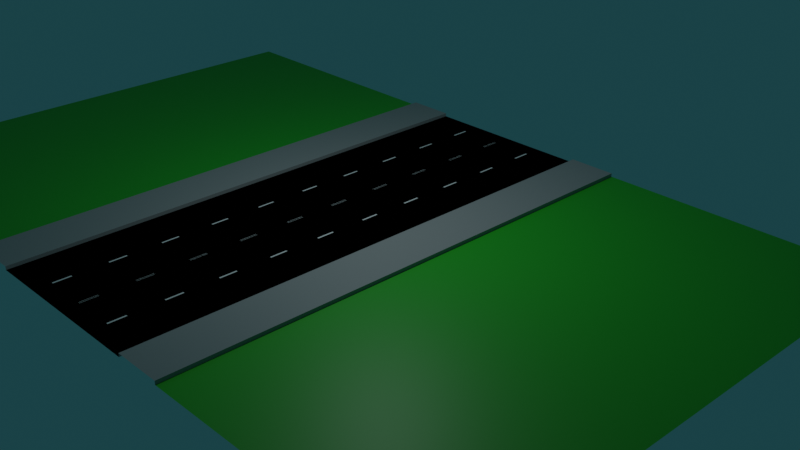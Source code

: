 # Source: DrogaMiasto2.blend  (saved by Blender 2.82.7; exported with 4.5.12 LTS)
import bpy
from mathutils import Matrix  # noqa: F401  (used for matrix-valued properties, if any)

bpy.ops.wm.read_factory_settings(use_empty=True)
scene = bpy.context.scene
scene.name = 'Scene'

# ---- collections
col_collection = bpy.data.collections.new('Collection'); scene.collection.children.link(col_collection)

# ---- materials (node trees are filled in below, after node groups)
mat_droga = bpy.data.materials.new('Droga')
mat_droga.use_transparent_shadow = False
mat_pasy = bpy.data.materials.new('pasy')
mat_pasy.use_transparent_shadow = False
mat_chodnik = bpy.data.materials.new('Chodnik')
mat_chodnik.use_transparent_shadow = False
mat_trawa = bpy.data.materials.new('Trawa')
mat_trawa.use_transparent_shadow = False

# ---- material node trees
mat_droga.use_nodes = True; mat_droga.node_tree.nodes.clear()
_N = mat_droga.node_tree.nodes; _L = mat_droga.node_tree.links
n0 = _N.new('ShaderNodeOutputMaterial'); n0.name = 'Material Output'; n0.location = (300, 300)
n1 = _N.new('ShaderNodeBsdfPrincipled'); n1.name = 'Principled BSDF'; n1.location = (10, 300)
n1.distribution = 'GGX'
n1.subsurface_method = 'BURLEY'
n1.inputs[0].default_value = (0.0, 0.0, 0.0, 1.0)
n1.inputs[2].default_value = 1.0
n1.inputs[3].default_value = 1.45
n1.inputs[13].default_value = 0.0
n1.inputs[27].default_value = (0.0, 0.0, 0.0, 1.0)
n1.inputs[28].default_value = 1.0
_L.new(n1.outputs[0], n0.inputs[0])
n0.is_active_output = True
mat_pasy.use_nodes = True; mat_pasy.node_tree.nodes.clear()
_N = mat_pasy.node_tree.nodes; _L = mat_pasy.node_tree.links
n0 = _N.new('ShaderNodeOutputMaterial'); n0.name = 'Material Output'; n0.location = (300, 300)
n1 = _N.new('ShaderNodeBsdfPrincipled'); n1.name = 'Principled BSDF'; n1.location = (10, 300)
n1.distribution = 'GGX'
n1.subsurface_method = 'BURLEY'
n1.inputs[3].default_value = 1.45
n1.inputs[27].default_value = (0.0, 0.0, 0.0, 1.0)
n1.inputs[28].default_value = 1.0
_L.new(n1.outputs[0], n0.inputs[0])
n0.is_active_output = True
mat_chodnik.use_nodes = True; mat_chodnik.node_tree.nodes.clear()
_N = mat_chodnik.node_tree.nodes; _L = mat_chodnik.node_tree.links
n0 = _N.new('ShaderNodeOutputMaterial'); n0.name = 'Material Output'; n0.location = (300, 300)
n1 = _N.new('ShaderNodeBsdfPrincipled'); n1.name = 'Principled BSDF'; n1.location = (10, 300)
n1.distribution = 'GGX'
n1.subsurface_method = 'BURLEY'
n1.inputs[0].default_value = (0.3185, 0.3185, 0.3185, 1.0)
n1.inputs[3].default_value = 1.45
n1.inputs[27].default_value = (0.0, 0.0, 0.0, 1.0)
n1.inputs[28].default_value = 1.0
_L.new(n1.outputs[0], n0.inputs[0])
n0.is_active_output = True
mat_trawa.use_nodes = True; mat_trawa.node_tree.nodes.clear()
_N = mat_trawa.node_tree.nodes; _L = mat_trawa.node_tree.links
n0 = _N.new('ShaderNodeOutputMaterial'); n0.name = 'Material Output'; n0.location = (300, 300)
n1 = _N.new('ShaderNodeBsdfPrincipled'); n1.name = 'Principled BSDF'; n1.location = (10, 300)
n1.distribution = 'GGX'
n1.subsurface_method = 'BURLEY'
n1.inputs[0].default_value = (0.01923, 0.42, 0.0134, 1.0)
n1.inputs[3].default_value = 1.45
n1.inputs[27].default_value = (0.0, 0.0, 0.0, 1.0)
n1.inputs[28].default_value = 1.0
_L.new(n1.outputs[0], n0.inputs[0])
n0.is_active_output = True

# ---- world
world_world = bpy.data.worlds.new('World'); scene.world = world_world
world_world.use_nodes = True; world_world.node_tree.nodes.clear()
_N = world_world.node_tree.nodes; _L = world_world.node_tree.links
n0 = _N.new('ShaderNodeOutputWorld'); n0.name = 'World Output'; n0.location = (300, 300)
n1 = _N.new('ShaderNodeBackground'); n1.name = 'Background'; n1.location = (10, 300)
n1.inputs[0].default_value = (0.009879, 0.04471, 0.05087, 1.0)
_L.new(n1.outputs[0], n0.inputs[0])
n0.is_active_output = True
world_world.color = (0.05088, 0.05088, 0.05088)
world_world.use_sun_shadow = False
world_world.sun_shadow_jitter_overblur = 0.0

# ---- cameras
cam_camera = bpy.data.cameras.new('Camera')
cam_camera.clip_end = 100.0
cam_camera.ortho_scale = 7.314

# ---- lights
light_light = bpy.data.lights.new('Light', 'POINT')
light_light.color = (0.8253, 0.9711, 1.0)
light_light.specular_factor = 2.0
light_light.transmission_factor = 0.0
light_light.energy = 2000.0
light_light.shadow_soft_size = 0.1
light_light.shadow_maximum_resolution = 0.006
light_light.use_absolute_resolution = True

# ---- meshes
me_plane = bpy.data.meshes.new('Plane')
me_plane.from_pydata([(-7.974, -15.0, 0.0), (-7.974, 7.254e-12, 0.0), (-5.187, 7.254e-12, 0.0), (-5.187, -15.0, 0.0), (-7.974, 7.254e-12, 0.2), (-7.974, -15.0, 0.2), (-5.187, 7.254e-12, 0.2), (-5.187, -15.0, 0.2), (-2.537, -8.02, 0.01289), (-2.537, -7.02, 0.01289), (-2.437, -8.02, 0.01289), (-2.437, -7.02, 0.01289), (-2.537, -11.01, 0.01289), (-2.537, -10.01, 0.01289), (-2.437, -11.01, 0.01289), (-2.437, -10.01, 0.01289), (-2.537, -14.0, 0.01289), (-2.537, -13.0, 0.01289), (-2.437, -14.0, 0.01289), (-2.437, -13.0, 0.01289), (-2.537, -2.009, 0.01289), (-2.537, -1.009, 0.01289), (-2.437, -2.009, 0.01289), (-2.437, -1.009, 0.01289), (-2.537, -5.002, 0.01289), (-2.537, -4.002, 0.01289), (-2.437, -5.002, 0.01289), (-2.437, -4.002, 0.01289), (-23.95, -15.0, 0.0), (-7.951, -15.0, 0.0), (-23.95, 0.0007045, 0.0), (-7.951, 0.0007045, 0.0), (0.0, -15.0, 0.0), (0.0, 7.254e-12, 0.0), (-0.04182, -8.02, 0.0004451), (-0.04182, -7.02, 0.0004451), (0.05818, -8.02, 0.0004451), (0.05818, -7.02, 0.0004451), (-0.04182, -11.01, 0.0004451), (-0.04182, -10.01, 0.0004451), (0.05818, -11.01, 0.0004451), (0.05818, -10.01, 0.0004451), (-0.04182, -14.0, 0.0004451), (-0.04182, -13.0, 0.0004451), (0.05818, -14.0, 0.0004451), (0.05818, -13.0, 0.0004451), (-0.04182, -2.009, 0.0004451), (-0.04182, -1.009, 0.0004451), (0.05818, -2.009, 0.0004451), (0.05818, -1.009, 0.0004451), (-0.04182, -5.002, 0.0004451), (-0.04182, -4.002, 0.0004451), (0.05818, -5.002, 0.0004451), (0.05818, -4.002, 0.0004451)], [], [(1, 0, 5, 4), (5, 7, 6, 4), (3, 2, 6, 7), (8, 10, 11, 9), (12, 14, 15, 13), (16, 18, 19, 17), (20, 22, 23, 21), (24, 26, 27, 25), (28, 29, 31, 30), (3, 32, 33, 2), (34, 36, 37, 35), (38, 40, 41, 39), (42, 44, 45, 43), (46, 48, 49, 47), (50, 52, 53, 51)])
me_plane.polygons.foreach_set('material_index', [2, 2, 2, 1, 1, 1, 1, 1, 3, 0, 1, 1, 1, 1, 1])
_uv = me_plane.uv_layers.new(name='UVMap')
_uv.uv.foreach_set('vector', [0.0, 0.0, 0.0, 0.0, 0.0, 0.0, 0.0, 0.0, 0.0, 0.0, 0.1747, 0.0, 0.1747, 1.0, 0.0, 1.0, 0.1747, 0.0, 0.1747, 1.0, 0.1747, 1.0, 0.1747, 0.0, 0.0, 0.0, 0.5, 0.0, 0.5, 1.0, 0.0, 1.0, 0.0, 0.0, 0.5, 0.0, 0.5, 1.0, 0.0, 1.0, 0.0, 0.0, 0.5, 0.0, 0.5, 1.0, 0.0, 1.0, 0.0, 0.0, 0.5, 0.0, 0.5, 1.0, 0.0, 1.0, 0.0, 0.0, 0.5, 0.0, 0.5, 1.0, 0.0, 1.0, 0.0, 0.0, 1.0, 0.0, 1.0, 1.0, 0.0, 1.0, 0.1747, 0.0, 0.4987, 0.0, 0.4987, 1.0, 0.1747, 1.0, 0.0, 0.0, 0.5, 0.0, 0.5, 1.0, 0.0, 1.0, 0.0, 0.0, 0.5, 0.0, 0.5, 1.0, 0.0, 1.0, 0.0, 0.0, 0.5, 0.0, 0.5, 1.0, 0.0, 1.0, 0.0, 0.0, 0.5, 0.0, 0.5, 1.0, 0.0, 1.0, 0.0, 0.0, 0.5, 0.0, 0.5, 1.0, 0.0, 1.0])
me_plane.materials.append(mat_droga)
me_plane.materials.append(mat_pasy)
me_plane.materials.append(mat_chodnik)
me_plane.materials.append(mat_trawa)
me_plane.use_remesh_fix_poles = True
me_plane.use_remesh_preserve_attributes = False
me_plane.use_mirror_vertex_groups = False
me_plane.update()

# ---- objects
ob_light = bpy.data.objects.new('Light', light_light)
ob_camera = bpy.data.objects.new('Camera', cam_camera)
ob_drogamiasto = bpy.data.objects.new('DrogaMiasto', me_plane)

# ---- transforms, parenting, visibility, modifiers, constraints
ob_light.location = (4.076, 1.005, 15.3)
ob_light.rotation_euler = (0.6503, 0.05522, 1.866)
ob_light.lock_rotations_4d = False
ob_light.empty_display_type = 'ARROWS'
ob_light.color = (0.0, 0.0, 0.0, 0.0)
ob_light.lineart.crease_threshold = 0.0
ob_camera.location = (41.7, -33.28, 25.63)
ob_camera.rotation_euler = (1.109, 0.0, 0.8149)
ob_camera.lock_rotations_4d = False
ob_camera.empty_display_type = 'ARROWS'
ob_camera.color = (0.0, 0.0, 0.0, 0.0)
ob_camera.display_type = 'WIRE'
ob_camera.lineart.crease_threshold = 0.0
ob_drogamiasto.location = (-0.007296, 7.178e-05, -0.003356)
ob_drogamiasto.lineart.crease_threshold = 0.0
_m = ob_drogamiasto.modifiers.new('Mirror', 'MIRROR')
_m.use_axis = (True, True, False)

# ---- collection membership
col_collection.objects.link(ob_light)
col_collection.objects.link(ob_camera)
col_collection.objects.link(ob_drogamiasto)

# ---- scene / render settings (as saved in the file)
scene.camera = ob_camera
scene.frame_start = 1; scene.frame_end = 250; scene.frame_set(1)
scene.render.engine = 'BLENDER_EEVEE_NEXT'
scene.render.use_motion_blur = True
scene.cycles.use_denoising = False
scene.cycles.samples = 128
scene.cycles.sampling_pattern = 'TABULATED_SOBOL'
scene.cycles.use_adaptive_sampling = False
scene.cycles.use_light_tree = False
scene.eevee.use_gtao = True
scene.view_settings.view_transform = 'Filmic'
bpy.context.view_layer.update()
